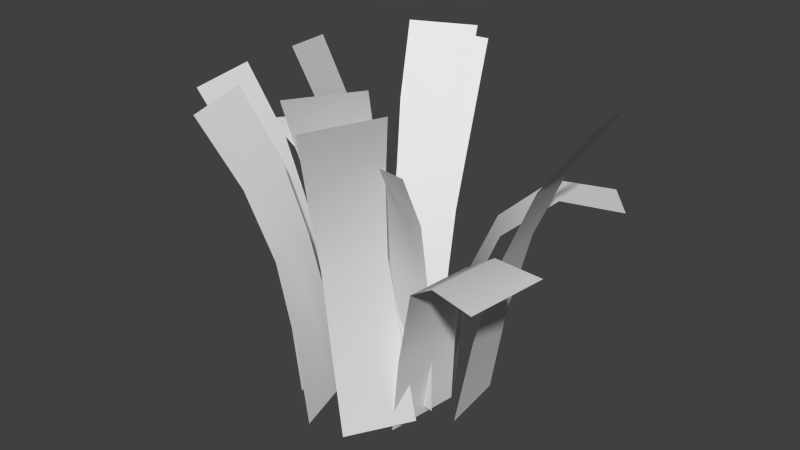 # Source: grass2.blend  (saved by Blender 2.71.0; exported with 4.5.12 LTS)
import bpy
from mathutils import Matrix  # noqa: F401  (used for matrix-valued properties, if any)

bpy.ops.wm.read_factory_settings(use_empty=True)
scene = bpy.context.scene
scene.name = 'Scene'

# ---- collections
col_collection_1 = bpy.data.collections.new('Collection 1'); scene.collection.children.link(col_collection_1)

# ---- world
world_world = bpy.data.worlds.new('World'); scene.world = world_world
world_world.color = (0.05088, 0.05088, 0.05088)
world_world.use_sun_shadow = False
world_world.sun_shadow_jitter_overblur = 0.0
world_world.cycles.sampling_method = 'MANUAL'
world_world.cycles.sample_map_resolution = 256

# ---- meshes
me_plane = bpy.data.meshes.new('Plane')
me_plane.from_pydata([(-0.5274, -0.01361, 0.02587), (1.465, -0.05346, 0.02587), (0.3187, 1.908, 2.518), (2.311, 1.868, 2.518), (0.06764, 1.063, 0.6881), (1.716, 1.03, 0.6881), (-0.2299, 0.5248, 0.2458), (1.59, 0.4884, 0.2458), (2.013, 1.462, 1.353), (0.1932, 1.498, 1.353), (0.5337, -0.05, -1.325), (-1.476, 0.01817, -0.1112), (0.4743, 2.266, -3.755), (-1.535, 2.335, -2.542), (0.8213, 1.239, -1.868), (-0.8413, 1.295, -0.8634), (0.7441, 0.5921, -1.483), (-1.092, 0.6544, -0.3743), (-1.023, 1.824, -1.451), (0.8126, 1.762, -2.56), (-1.116, -0.07513, 1.387), (0.7748, -0.006966, -0.003749), (-0.8367, 2.241, 3.802), (1.054, 2.31, 2.411), (-1.353, 1.214, 1.954), (0.2112, 1.27, 0.8027), (-1.311, 0.5669, 1.564), (0.4164, 0.6292, 0.293), (0.4459, 1.799, 1.371), (-1.282, 1.737, 2.642), (-2.11, -0.13, -1.343), (-1.285, -0.06181, 0.8549), (-4.51, 2.187, -1.73), (-3.685, 2.255, 0.4675), (-2.591, 1.159, -1.725), (-1.908, 1.215, 0.09315), (-2.227, 0.5121, -1.579), (-1.474, 0.5744, 0.4292), (-2.519, 1.744, 0.1645), (-3.273, 1.682, -1.844), (-1.602, -0.02139, 0.8249), (-1.139, -0.06528, 2.97), (-4.089, 2.095, 2.314), (-3.627, 2.052, 4.46), (-2.177, 1.165, 1.619), (-1.794, 1.128, 3.394), (-1.77, 0.5717, 1.196), (-1.347, 0.5316, 3.156), (-2.441, 1.604, 3.869), (-2.863, 1.644, 1.909), (-0.07455, -0.07147, -2.722), (-2.276, -0.07823, -1.853), (-1.704, 2.144, -6.213), (-3.905, 2.138, -5.344), (-0.8038, 1.19, -3.821), (-2.625, 1.185, -3.102), (-0.3912, 0.562, -3.149), (-2.403, 0.5559, -2.356), (-3.155, 1.682, -3.956), (-1.143, 1.688, -4.75), (0.7389, -0.1522, 1.129), (1.374, -0.08398, -1.131), (5.431, 1.352, 3.586), (6.066, 1.42, 1.326), (2.208, 1.083, 2.058), (2.734, 1.14, 0.1885), (1.348, 0.4701, 1.561), (1.928, 0.5325, -0.504), (4.104, 1.35, 0.695), (3.523, 1.288, 2.76), (1.266, -0.02139, -1.423), (-0.05743, -0.0653, -3.174), (4.932, 1.227, -5.128), (3.609, 1.183, -6.879), (1.95, 1.059, -2.697), (0.8558, 1.023, -4.146), (1.261, 0.5717, -1.83), (0.05248, 0.5316, -3.43), (2.078, 1.266, -5.47), (3.287, 1.306, -3.87), (2.276, -0.07147, -0.0922), (1.984, -0.07823, -2.441), (6.063, 2.144, -0.7985), (5.771, 2.138, -3.147), (3.522, 1.19, -0.524), (3.281, 1.185, -2.467), (2.769, 0.562, -0.2921), (2.502, 0.5559, -2.438), (4.24, 1.682, -2.767), (4.506, 1.688, -0.621), (-0.1423, -0.13, 2.497), (1.374, -0.06181, 0.7045), (0.6912, 2.187, 4.781), (2.207, 2.255, 2.988), (-0.2412, 1.159, 3.103), (1.013, 1.215, 1.62), (-0.291, 0.5121, 2.714), (1.094, 0.5744, 1.076), (1.373, 1.744, 2.118), (-0.01158, 1.682, 3.756), (-2.259, -0.1523, -1.68), (-2.966, -0.08397, 0.5587), (-6.872, 1.352, -4.285), (-7.578, 1.42, -2.046), (-3.699, 1.083, -2.656), (-4.283, 1.14, -0.8036), (-2.854, 0.4701, -2.131), (-3.5, 0.5325, -0.08584), (-5.636, 1.35, -1.353), (-4.991, 1.288, -3.399), (-2.714, -0.02139, -0.3639), (-2.575, -0.06528, 1.826), (-5.395, 2.095, 0.7406), (-5.255, 2.052, 2.931), (-3.401, 1.165, 0.3365), (-3.285, 1.128, 2.148), (-2.935, 0.5717, -0.0215), (-2.808, 0.5316, 1.979), (-3.995, 1.604, 2.522), (-4.123, 1.644, 0.521)], [], [(9, 8, 3, 2), (6, 7, 5, 4), (0, 1, 7, 6), (4, 5, 8, 9), (19, 18, 13, 12), (16, 17, 15, 14), (10, 11, 17, 16), (14, 15, 18, 19), (29, 28, 23, 22), (26, 27, 25, 24), (20, 21, 27, 26), (24, 25, 28, 29), (39, 38, 33, 32), (36, 37, 35, 34), (30, 31, 37, 36), (34, 35, 38, 39), (49, 48, 43, 42), (46, 47, 45, 44), (40, 41, 47, 46), (44, 45, 48, 49), (59, 58, 53, 52), (56, 57, 55, 54), (50, 51, 57, 56), (54, 55, 58, 59), (69, 68, 63, 62), (66, 67, 65, 64), (60, 61, 67, 66), (64, 65, 68, 69), (79, 78, 73, 72), (76, 77, 75, 74), (70, 71, 77, 76), (74, 75, 78, 79), (89, 88, 83, 82), (86, 87, 85, 84), (80, 81, 87, 86), (84, 85, 88, 89), (99, 98, 93, 92), (96, 97, 95, 94), (90, 91, 97, 96), (94, 95, 98, 99), (109, 108, 103, 102), (106, 107, 105, 104), (100, 101, 107, 106), (104, 105, 108, 109), (119, 118, 113, 112), (116, 117, 115, 114), (110, 111, 117, 116), (114, 115, 118, 119)])
me_plane.polygons.foreach_set('use_smooth', [True] * 48)
_uv = me_plane.uv_layers.new(name='UVMap')
_uv.uv.foreach_set('vector', [0.3875, 0.7723, 0.6001, 0.7723, 0.6001, 0.9703, 0.3875, 0.9703, 0.3875, 0.3765, 0.6001, 0.3765, 0.6001, 0.5744, 0.3875, 0.5744, 0.3875, 0.1786, 0.6001, 0.1786, 0.6001, 0.3765, 0.3875, 0.3765, 0.3875, 0.5744, 0.6001, 0.5744, 0.6001, 0.7723, 0.3875, 0.7723, 0.6913, 0.763, 0.904, 0.763, 0.904, 0.961, 0.6913, 0.961, 0.6913, 0.3672, 0.904, 0.3672, 0.904, 0.5651, 0.6913, 0.5651, 0.6913, 0.1693, 0.904, 0.1693, 0.904, 0.3672, 0.6913, 0.3672, 0.6913, 0.5651, 0.904, 0.5651, 0.904, 0.763, 0.6913, 0.763, 0.1179, 0.7827, 0.3306, 0.7827, 0.3306, 0.9806, 0.1179, 0.9806, 0.1179, 0.3869, 0.3306, 0.3869, 0.3306, 0.5848, 0.1179, 0.5848, 0.1179, 0.1889, 0.3306, 0.1889, 0.3306, 0.3869, 0.1179, 0.3869, 0.1179, 0.5848, 0.3306, 0.5848, 0.3306, 0.7827, 0.1179, 0.7827, 0.1179, 0.7827, 0.3306, 0.7827, 0.3306, 0.9806, 0.1179, 0.9806, 0.1179, 0.3869, 0.3306, 0.3869, 0.3306, 0.5848, 0.1179, 0.5848, 0.1179, 0.1889, 0.3306, 0.1889, 0.3306, 0.3869, 0.1179, 0.3869, 0.1179, 0.5848, 0.3306, 0.5848, 0.3306, 0.7827, 0.1179, 0.7827, 0.3875, 0.7723, 0.6001, 0.7723, 0.6001, 0.9703, 0.3875, 0.9703, 0.3875, 0.3765, 0.6001, 0.3765, 0.6001, 0.5744, 0.3875, 0.5744, 0.3875, 0.1786, 0.6001, 0.1786, 0.6001, 0.3765, 0.3875, 0.3765, 0.3875, 0.5744, 0.6001, 0.5744, 0.6001, 0.7723, 0.3875, 0.7723, 0.6913, 0.763, 0.904, 0.763, 0.904, 0.961, 0.6913, 0.961, 0.6913, 0.3672, 0.904, 0.3672, 0.904, 0.5651, 0.6913, 0.5651, 0.6913, 0.1693, 0.904, 0.1693, 0.904, 0.3672, 0.6913, 0.3672, 0.6913, 0.5651, 0.904, 0.5651, 0.904, 0.763, 0.6913, 0.763, 0.6913, 0.763, 0.904, 0.763, 0.904, 0.961, 0.6913, 0.961, 0.6913, 0.3672, 0.904, 0.3672, 0.904, 0.5651, 0.6913, 0.5651, 0.6913, 0.1693, 0.904, 0.1693, 0.904, 0.3672, 0.6913, 0.3672, 0.6913, 0.5651, 0.904, 0.5651, 0.904, 0.763, 0.6913, 0.763, 0.3875, 0.7723, 0.6001, 0.7723, 0.6001, 0.9703, 0.3875, 0.9703, 0.3875, 0.3765, 0.6001, 0.3765, 0.6001, 0.5744, 0.3875, 0.5744, 0.3875, 0.1786, 0.6001, 0.1786, 0.6001, 0.3765, 0.3875, 0.3765, 0.3875, 0.5744, 0.6001, 0.5744, 0.6001, 0.7723, 0.3875, 0.7723, 0.6913, 0.763, 0.904, 0.763, 0.904, 0.961, 0.6913, 0.961, 0.6913, 0.3672, 0.904, 0.3672, 0.904, 0.5651, 0.6913, 0.5651, 0.6913, 0.1693, 0.904, 0.1693, 0.904, 0.3672, 0.6913, 0.3672, 0.6913, 0.5651, 0.904, 0.5651, 0.904, 0.763, 0.6913, 0.763, 0.1179, 0.7827, 0.3306, 0.7827, 0.3306, 0.9806, 0.1179, 0.9806, 0.1179, 0.3869, 0.3306, 0.3869, 0.3306, 0.5848, 0.1179, 0.5848, 0.1179, 0.1889, 0.3306, 0.1889, 0.3306, 0.3869, 0.1179, 0.3869, 0.1179, 0.5848, 0.3306, 0.5848, 0.3306, 0.7827, 0.1179, 0.7827, 0.6913, 0.763, 0.904, 0.763, 0.904, 0.961, 0.6913, 0.961, 0.6913, 0.3672, 0.904, 0.3672, 0.904, 0.5651, 0.6913, 0.5651, 0.6913, 0.1693, 0.904, 0.1693, 0.904, 0.3672, 0.6913, 0.3672, 0.6913, 0.5651, 0.904, 0.5651, 0.904, 0.763, 0.6913, 0.763, 0.3875, 0.7723, 0.6001, 0.7723, 0.6001, 0.9703, 0.3875, 0.9703, 0.3875, 0.3765, 0.6001, 0.3765, 0.6001, 0.5744, 0.3875, 0.5744, 0.3875, 0.1786, 0.6001, 0.1786, 0.6001, 0.3765, 0.3875, 0.3765, 0.3875, 0.5744, 0.6001, 0.5744, 0.6001, 0.7723, 0.3875, 0.7723])
me_plane.use_remesh_preserve_volume = False
me_plane.use_remesh_preserve_attributes = False
me_plane.use_mirror_vertex_groups = False
me_plane.update()

# ---- objects
ob_plane = bpy.data.objects.new('Plane', me_plane)

# ---- transforms, parenting, visibility, modifiers, constraints
ob_plane.location = (0.0, 0.0, 0.0)
ob_plane.rotation_euler = (1.571, 2.22e-16, 2.22e-16)
ob_plane.scale = (0.3391, 1.643, 0.3391)
ob_plane.lineart.crease_threshold = 0.0

# ---- collection membership
col_collection_1.objects.link(ob_plane)

# ---- scene / render settings (as saved in the file)
scene.frame_start = 1; scene.frame_end = 250; scene.frame_set(1)
scene.render.engine = 'BLENDER_EEVEE_NEXT'
scene.render.resolution_percentage = 50
scene.render.dither_intensity = 0.0
scene.cycles.use_denoising = False
scene.cycles.samples = 10
scene.cycles.sampling_pattern = 'TABULATED_SOBOL'
scene.cycles.light_sampling_threshold = 0.0
scene.cycles.use_adaptive_sampling = False
scene.cycles.use_light_tree = False
scene.cycles.blur_glossy = 0.0
scene.cycles.volume_bounces = 1
scene.cycles.pixel_filter_type = 'GAUSSIAN'
scene.cycles.sample_clamp_indirect = 0.0
scene.view_settings.view_transform = 'Standard'
bpy.context.view_layer.update()

# ---- added for rendering (the .blend has no active camera and no usable light): camera, sun
cam_auto = bpy.data.cameras.new('AutoCamera')
cam_auto.lens = 50.0
cam_auto.sensor_width = 36.0
cam_auto.clip_end = 1000.0
ob_auto_camera = bpy.data.objects.new('AutoCamera', cam_auto)
scene.collection.objects.link(ob_auto_camera)
ob_auto_camera.location = (6.52591, -7.78281, 7.21822)
ob_auto_camera.rotation_euler = (1.09748, -7.21219e-08, 0.694738)
scene.camera = ob_auto_camera
light_auto_sun = bpy.data.lights.new('AutoSun', 'SUN')
light_auto_sun.energy = 3.0
light_auto_sun.angle = 0.0523599
ob_auto_sun = bpy.data.objects.new('AutoSun', light_auto_sun)
scene.collection.objects.link(ob_auto_sun)
ob_auto_sun.rotation_euler = (0.872665, 0.174533, 0.523599)
bpy.context.view_layer.update()
